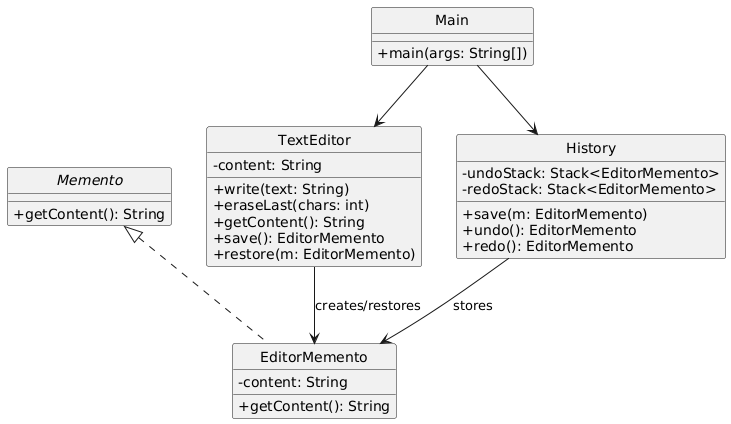

The diagram above was rendered by PlantUML. Its source (embedded in the PNG):
@startuml
skinparam style strictuml
skinparam classAttributeIconSize 0

' === Interfaces and Abstracts ===
interface Memento {
    +getContent(): String
}

' === Concrete Classes ===
class TextEditor {
    -content: String
    +write(text: String)
    +eraseLast(chars: int)
    +getContent(): String
    +save(): EditorMemento
    +restore(m: EditorMemento)
}

class EditorMemento {
    -content: String
    +getContent(): String
}

class History {
    -undoStack: Stack<EditorMemento>
    -redoStack: Stack<EditorMemento>
    +save(m: EditorMemento)
    +undo(): EditorMemento
    +redo(): EditorMemento
}

class Main {
    +main(args: String[])
}

' === Relationships ===
Memento <|.. EditorMemento
TextEditor --> EditorMemento : creates/restores
History --> EditorMemento : stores
Main --> TextEditor
Main --> History
@enduml